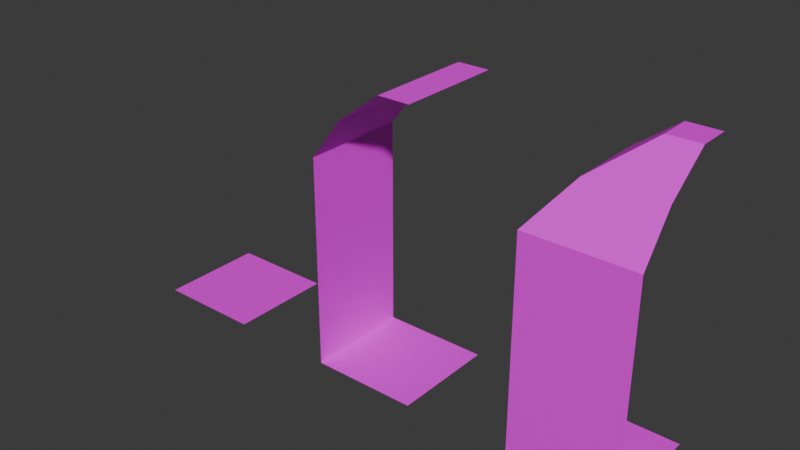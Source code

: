 # Source: dungeon-tiles.blend  (saved by Blender 5.2.45; exported with 4.5.12 LTS)
import bpy
from mathutils import Matrix  # noqa: F401  (used for matrix-valued properties, if any)

bpy.ops.wm.read_factory_settings(use_empty=True)
scene = bpy.context.scene
scene.name = 'Scene'

# ---- collections
col_collection = bpy.data.collections.new('Collection'); scene.collection.children.link(col_collection)

# ---- images (referenced by path relative to the original .blend; pixels are not part of the script)
import os
ASSET_DIR = os.environ.get("B2B_ASSET_DIR", "")  # directory of the original .blend (textures are referenced by path, not embedded)
HERE = os.path.dirname(os.path.abspath(__file__))  # packed textures are extracted next to this script under _unpacked/

def load_image(name, relpath, width, height, colorspace="sRGB"):
    """Load a texture the original file referenced (path relative to the .blend, or extracted next to this script)."""
    p = next((c for c in (os.path.join(HERE, relpath), os.path.join(ASSET_DIR, relpath)) if relpath and os.path.exists(c)), "")
    if p:
        img = bpy.data.images.load(p, check_existing=True)
        img.name = name
    else:  # same state as the original file: an image datablock whose file is absent (Cycles renders it pink)
        img = bpy.data.images.new(name, width, height)
        img.source = "FILE"
        img.filepath = "//" + (relpath or name)
    img.colorspace_settings.name = colorspace
    return img
img_dungeon_texture_png = load_image('dungeon-texture.png', 'dungeon-texture.png', 1024, 1024, 'sRGB')

# ---- materials (node trees are filled in below, after node groups)
mat_material = bpy.data.materials.new('Material')
mat_material.alpha_threshold = 0.0
mat_material.use_backface_culling_lightprobe_volume = False
mat_material.roughness = 0.5
mat_material.line_color = (0.0, 0.0, 0.0, 1.0)

# ---- material node trees
mat_material.use_nodes = True; mat_material.node_tree.nodes.clear()
_N = mat_material.node_tree.nodes; _L = mat_material.node_tree.links
n0 = _N.new('ShaderNodeOutputMaterial'); n0.name = 'Material Output'; n0.location = (200, 100)
n1 = _N.new('ShaderNodeBsdfPrincipled'); n1.name = 'Principled BSDF'; n1.location = (-200, 100)
n1.inputs[10].default_value = 0.005
n2 = _N.new('ShaderNodeTexImage'); n2.name = 'Image Texture'; n2.location = (-488, 76)
n2.image = img_dungeon_texture_png
n2.interpolation = 'Closest'
_L.new(n1.outputs[0], n0.inputs[0])
_L.new(n2.outputs[0], n1.inputs[0])
n0.is_active_output = True

# ---- world
world_world = bpy.data.worlds.new('World'); scene.world = world_world
world_world.use_nodes = True; world_world.node_tree.nodes.clear()
_N = world_world.node_tree.nodes; _L = world_world.node_tree.links
n0 = _N.new('ShaderNodeOutputWorld'); n0.name = 'World Output'; n0.location = (200, 100)
n1 = _N.new('ShaderNodeBackground'); n1.name = 'Background'; n1.location = (-200, 100)
n1.inputs[0].default_value = (0.05088, 0.05088, 0.05088, 1.0)
_L.new(n1.outputs[0], n0.inputs[0])
n0.is_active_output = True
world_world.color = (0.05088, 0.05088, 0.05088)
world_world.sun_shadow_jitter_overblur = 0.0

# ---- meshes
me_plane = bpy.data.meshes.new('Plane')
me_plane.from_pydata([(-0.5, -0.5, 0.0), (0.5, -0.5, 0.0), (-0.5, 0.5, 0.0), (0.5, 0.5, 0.0)], [], [(0, 1, 3, 2)])
_uv = me_plane.uv_layers.new(name='UVMap')
_uv.uv.foreach_set('vector', [0.25, 0.875, 0.375, 0.875, 0.375, 1.0, 0.25, 1.0])
me_plane.materials.append(mat_material)
me_plane.update()
me_plane_001 = bpy.data.meshes.new('Plane.001')
me_plane_001.from_pydata([(-0.5, -0.5, 0.0), (0.5, -0.5, 0.0), (-0.5, 0.5, 0.0), (0.5, 0.5, 0.0), (-0.5, -0.5, 1.0), (-0.5, 0.5, 1.0), (-0.5, -0.5, 2.0), (-0.5, 0.5, 2.0), (-0.2, -0.5, 2.4), (-0.2, 0.5, 2.4), (0.2, -0.5, 2.7), (0.2, 0.5, 2.7), (0.5, -0.5, 2.7), (0.5, 0.5, 2.7)], [], [(0, 1, 3, 2), (0, 2, 5, 4), (4, 5, 7, 6), (6, 7, 9, 8), (8, 9, 11, 10), (10, 11, 13, 12)])
_uv = me_plane_001.uv_layers.new(name='UVMap')
_uv.uv.foreach_set('vector', [0.25, 0.875, 0.375, 0.875, 0.375, 1.0, 0.25, 1.0, 0.125, 0.875, 0.25, 0.875, 0.25, 1.0, 0.125, 1.0, 0.125, 0.875, 0.25, 0.875, 0.25, 1.0, 0.125, 1.0, 0.125, 0.75, 0.25, 0.75, 0.25, 0.7969, 0.125, 0.7969, 0.25, 0.7969, 0.125, 0.7969, 0.125, 0.8516, 0.25, 0.8516, 0.125, 0.75, 0.25, 0.75, 0.25, 0.7891, 0.125, 0.7891])
me_plane_001.materials.append(mat_material)
me_plane_001.update()
me_plane_007 = bpy.data.meshes.new('Plane.007')
me_plane_007.from_pydata([(-0.5, -0.5, 0.0), (0.5, -0.5, 0.0), (-0.5, 0.5, 0.0), (0.5, 0.5, 0.0), (-0.5, -0.5, 1.0), (-0.5, 0.5, 1.0), (-0.5, -0.5, 2.0), (-0.5, 0.5, 2.0), (-0.1989, -0.2013, 2.4), (-0.2, 0.5, 2.4), (0.2013, 0.2003, 2.7), (0.2, 0.5, 2.7), (0.5, 0.5, 2.7), (0.5, -0.5, 1.0), (0.5, -0.5, 2.0), (0.5, -0.2, 2.4), (0.5, 0.2, 2.7)], [], [(0, 1, 3, 2), (0, 2, 5, 4), (4, 5, 7, 6), (6, 7, 9, 8), (8, 9, 11, 10), (1, 0, 4, 13), (13, 4, 6, 14), (14, 6, 8, 15), (15, 8, 10, 16), (16, 10, 11, 12)])
_uv = me_plane_007.uv_layers.new(name='UVMap')
_uv.uv.foreach_set('vector', [0.25, 0.875, 0.375, 0.875, 0.375, 1.0, 0.25, 1.0, 0.125, 0.875, 0.25, 0.875, 0.25, 1.0, 0.125, 1.0, 0.125, 0.875, 0.25, 0.875, 0.25, 1.0, 0.125, 1.0, 0.125, 0.75, 0.25, 0.75, 0.25, 0.7969, 0.1622, 0.7969, 0.1875, 0.7969, 0.125, 0.7969, 0.125, 0.8516, 0.1875, 0.8516, 0.125, 0.875, 0.25, 0.875, 0.25, 1.0, 0.125, 1.0, 0.125, 0.875, 0.25, 0.875, 0.25, 1.0, 0.125, 1.0, 0.125, 0.75, 0.25, 0.75, 0.2122, 0.7969, 0.125, 0.7969, 0.25, 0.7969, 0.1628, 0.7969, 0.2128, 0.8516, 0.25, 0.8516, 0.125, 0.7891, 0.125, 0.75, 0.1641, 0.75, 0.1641, 0.7891])
me_plane_007.materials.append(mat_material)
me_plane_007.update()

# ---- objects
ob_ground_col = bpy.data.objects.new('Ground-col', me_plane)
ob_wall_side_col = bpy.data.objects.new('Wall-side-col', me_plane_001)
ob_wall_corner_col_001 = bpy.data.objects.new('Wall-corner-col.001', me_plane_007)

# ---- transforms, parenting, visibility, modifiers, constraints
ob_ground_col.location = (0.0, 0.0, 0.0)
ob_wall_side_col.location = (2.0, 0.0, 0.0)
ob_wall_corner_col_001.location = (4.0, 0.0, 0.0)

# ---- collection membership
col_collection.objects.link(ob_ground_col)
col_collection.objects.link(ob_wall_side_col)
col_collection.objects.link(ob_wall_corner_col_001)

# ---- scene / render settings (as saved in the file)
scene.frame_start = 1; scene.frame_end = 250; scene.frame_set(1)
scene.render.engine = 'BLENDER_EEVEE_NEXT'
scene.render.bake_bias = 0.0
scene.render.bake_samples = 0
scene.render.compositor_device = 'GPU'
scene.eevee.use_volume_custom_range = False
scene.eevee.fast_gi_thickness_near = 0.1
scene.eevee.fast_gi_thickness_far = 0.0
scene.eevee.ray_tracing_options.screen_trace_thickness = 0.1
bpy.context.view_layer.update()

# ---- added for rendering (the .blend has no active camera and no usable light): camera, sun
cam_auto = bpy.data.cameras.new('AutoCamera')
cam_auto.lens = 50.0
cam_auto.sensor_width = 36.0
cam_auto.clip_end = 1000.0
ob_auto_camera = bpy.data.objects.new('AutoCamera', cam_auto)
scene.collection.objects.link(ob_auto_camera)
ob_auto_camera.location = (7.33831, -6.40598, 5.62065)
ob_auto_camera.rotation_euler = (1.09748, -7.21219e-08, 0.694738)
scene.camera = ob_auto_camera
light_auto_sun = bpy.data.lights.new('AutoSun', 'SUN')
light_auto_sun.energy = 3.0
light_auto_sun.angle = 0.0523599
ob_auto_sun = bpy.data.objects.new('AutoSun', light_auto_sun)
scene.collection.objects.link(ob_auto_sun)
ob_auto_sun.rotation_euler = (0.872665, 0.174533, 0.523599)
bpy.context.view_layer.update()
